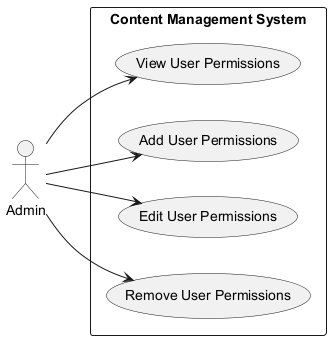

The diagram above was rendered by PlantUML. Its source (embedded in the PNG):
@startuml
left to right direction

actor Admin
rectangle "Content Management System" {
    usecase "View User Permissions" as UC1
    usecase "Add User Permissions" as UC2
    usecase "Edit User Permissions" as UC3
    usecase "Remove User Permissions" as UC4
}

Admin --> UC1
Admin --> UC2
Admin --> UC3
Admin --> UC4

@enduml